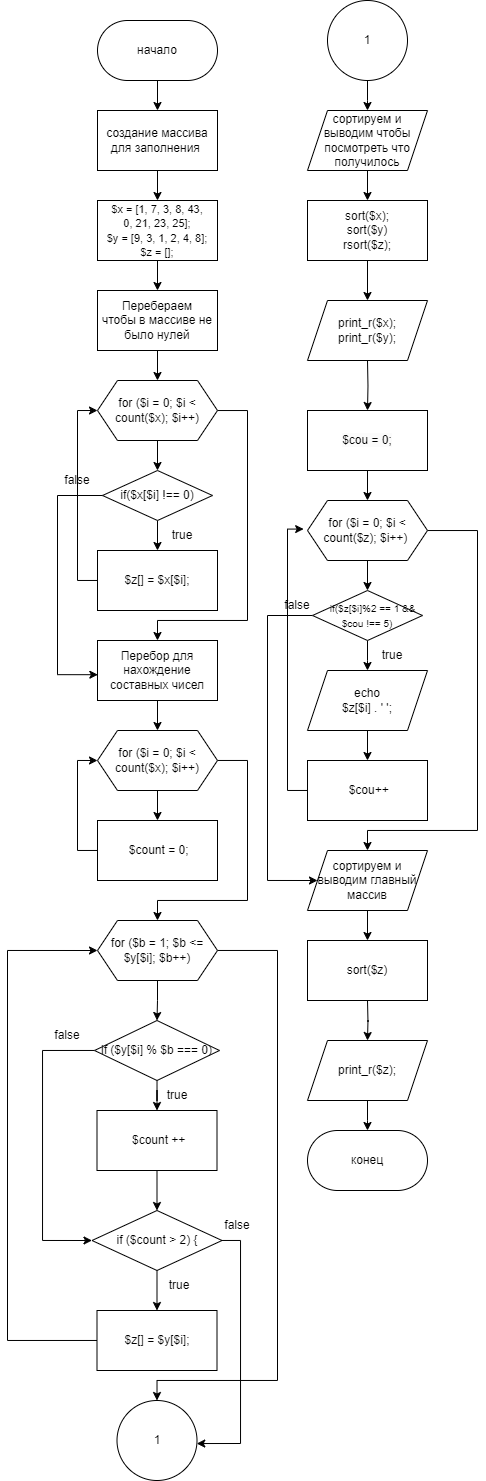

The diagram above was exported from draw.io. Its source (the exported page's mxGraphModel, read from the mxfile embedded in the PNG):
<mxGraphModel dx="1430" dy="789" grid="1" gridSize="10" guides="1" tooltips="1" connect="1" arrows="1" fold="1" page="1" pageScale="1" pageWidth="827" pageHeight="1169" math="0" shadow="0">
  <root>
    <mxCell id="0" />
    <mxCell id="1" parent="0" />
    <mxCell id="fo9O2xvlkjZrPo6dFCho-8" style="edgeStyle=orthogonalEdgeStyle;rounded=0;orthogonalLoop=1;jettySize=auto;html=1;" parent="1" source="fo9O2xvlkjZrPo6dFCho-3" target="fo9O2xvlkjZrPo6dFCho-4" edge="1">
      <mxGeometry relative="1" as="geometry" />
    </mxCell>
    <mxCell id="fo9O2xvlkjZrPo6dFCho-3" value="начало" style="rounded=1;whiteSpace=wrap;html=1;arcSize=50;" parent="1" vertex="1">
      <mxGeometry x="770" y="110" width="120" height="60" as="geometry" />
    </mxCell>
    <mxCell id="fo9O2xvlkjZrPo6dFCho-9" style="edgeStyle=orthogonalEdgeStyle;rounded=0;orthogonalLoop=1;jettySize=auto;html=1;" parent="1" source="fo9O2xvlkjZrPo6dFCho-4" target="fo9O2xvlkjZrPo6dFCho-7" edge="1">
      <mxGeometry relative="1" as="geometry" />
    </mxCell>
    <mxCell id="fo9O2xvlkjZrPo6dFCho-4" value="создание массива для заполнения&amp;nbsp;" style="rounded=0;whiteSpace=wrap;html=1;" parent="1" vertex="1">
      <mxGeometry x="770" y="200" width="120" height="60" as="geometry" />
    </mxCell>
    <mxCell id="fo9O2xvlkjZrPo6dFCho-12" style="edgeStyle=orthogonalEdgeStyle;rounded=0;orthogonalLoop=1;jettySize=auto;html=1;" parent="1" source="fo9O2xvlkjZrPo6dFCho-7" target="fo9O2xvlkjZrPo6dFCho-11" edge="1">
      <mxGeometry relative="1" as="geometry" />
    </mxCell>
    <mxCell id="fo9O2xvlkjZrPo6dFCho-7" value="&lt;font style=&quot;font-size: 11px;&quot;&gt;$x = [1, 7, 3, 8, 43,&lt;br style=&quot;border-color: var(--border-color);&quot;&gt;&lt;span style=&quot;border-color: var(--border-color);&quot;&gt;0, 21, 23, 25];&lt;/span&gt;&lt;br style=&quot;border-color: var(--border-color); text-align: left; padding: 0px; margin: 0px;&quot;&gt;&lt;span style=&quot;border-color: var(--border-color); text-align: left;&quot;&gt;$y = [9, 3, 1, 2, 4, 8];&lt;/span&gt;&lt;br style=&quot;border-color: var(--border-color); text-align: left; padding: 0px; margin: 0px;&quot;&gt;&lt;span style=&quot;border-color: var(--border-color); text-align: left;&quot;&gt;$z = [];&lt;/span&gt;&lt;/font&gt;" style="rounded=0;whiteSpace=wrap;html=1;" parent="1" vertex="1">
      <mxGeometry x="770" y="290" width="120" height="60" as="geometry" />
    </mxCell>
    <mxCell id="fo9O2xvlkjZrPo6dFCho-17" style="edgeStyle=orthogonalEdgeStyle;rounded=0;orthogonalLoop=1;jettySize=auto;html=1;" parent="1" source="fo9O2xvlkjZrPo6dFCho-10" target="fo9O2xvlkjZrPo6dFCho-14" edge="1">
      <mxGeometry relative="1" as="geometry" />
    </mxCell>
    <mxCell id="k5WXyECIo8JdG0gSYGvh-2" style="edgeStyle=orthogonalEdgeStyle;rounded=0;orthogonalLoop=1;jettySize=auto;html=1;entryX=0.5;entryY=0;entryDx=0;entryDy=0;" edge="1" parent="1" source="fo9O2xvlkjZrPo6dFCho-10" target="fo9O2xvlkjZrPo6dFCho-21">
      <mxGeometry relative="1" as="geometry">
        <Array as="points">
          <mxPoint x="920" y="500" />
          <mxPoint x="920" y="710" />
          <mxPoint x="830" y="710" />
        </Array>
      </mxGeometry>
    </mxCell>
    <mxCell id="fo9O2xvlkjZrPo6dFCho-10" value="for ($i = 0; $i &amp;lt; count($x); $i++)" style="shape=hexagon;perimeter=hexagonPerimeter2;whiteSpace=wrap;html=1;fixedSize=1;" parent="1" vertex="1">
      <mxGeometry x="770" y="470" width="120" height="60" as="geometry" />
    </mxCell>
    <mxCell id="fo9O2xvlkjZrPo6dFCho-13" style="edgeStyle=orthogonalEdgeStyle;rounded=0;orthogonalLoop=1;jettySize=auto;html=1;entryX=0.5;entryY=0;entryDx=0;entryDy=0;" parent="1" source="fo9O2xvlkjZrPo6dFCho-11" target="fo9O2xvlkjZrPo6dFCho-10" edge="1">
      <mxGeometry relative="1" as="geometry" />
    </mxCell>
    <mxCell id="fo9O2xvlkjZrPo6dFCho-11" value="Перебераем&lt;br&gt;чтобы в массиве не было нулей" style="rounded=0;whiteSpace=wrap;html=1;" parent="1" vertex="1">
      <mxGeometry x="770" y="380" width="120" height="60" as="geometry" />
    </mxCell>
    <mxCell id="fo9O2xvlkjZrPo6dFCho-18" style="edgeStyle=orthogonalEdgeStyle;rounded=0;orthogonalLoop=1;jettySize=auto;html=1;" parent="1" source="fo9O2xvlkjZrPo6dFCho-14" target="fo9O2xvlkjZrPo6dFCho-16" edge="1">
      <mxGeometry relative="1" as="geometry" />
    </mxCell>
    <mxCell id="fo9O2xvlkjZrPo6dFCho-14" value="if($x[$i] !== 0)" style="rhombus;whiteSpace=wrap;html=1;" parent="1" vertex="1">
      <mxGeometry x="775" y="560" width="110" height="50" as="geometry" />
    </mxCell>
    <mxCell id="k5WXyECIo8JdG0gSYGvh-1" style="edgeStyle=orthogonalEdgeStyle;rounded=0;orthogonalLoop=1;jettySize=auto;html=1;entryX=0;entryY=0.5;entryDx=0;entryDy=0;" edge="1" parent="1" source="fo9O2xvlkjZrPo6dFCho-16" target="fo9O2xvlkjZrPo6dFCho-10">
      <mxGeometry relative="1" as="geometry">
        <Array as="points">
          <mxPoint x="750" y="670" />
          <mxPoint x="750" y="500" />
        </Array>
      </mxGeometry>
    </mxCell>
    <mxCell id="fo9O2xvlkjZrPo6dFCho-16" value="$z[] = $x[$i];" style="rounded=0;whiteSpace=wrap;html=1;" parent="1" vertex="1">
      <mxGeometry x="770" y="640" width="120" height="60" as="geometry" />
    </mxCell>
    <mxCell id="fo9O2xvlkjZrPo6dFCho-25" style="edgeStyle=orthogonalEdgeStyle;rounded=0;orthogonalLoop=1;jettySize=auto;html=1;" parent="1" source="fo9O2xvlkjZrPo6dFCho-19" target="fo9O2xvlkjZrPo6dFCho-24" edge="1">
      <mxGeometry relative="1" as="geometry" />
    </mxCell>
    <mxCell id="k5WXyECIo8JdG0gSYGvh-4" style="edgeStyle=orthogonalEdgeStyle;rounded=0;orthogonalLoop=1;jettySize=auto;html=1;entryX=0.5;entryY=0;entryDx=0;entryDy=0;" edge="1" parent="1" source="fo9O2xvlkjZrPo6dFCho-19" target="fo9O2xvlkjZrPo6dFCho-29">
      <mxGeometry relative="1" as="geometry">
        <Array as="points">
          <mxPoint x="920" y="850" />
          <mxPoint x="920" y="990" />
          <mxPoint x="830" y="990" />
        </Array>
      </mxGeometry>
    </mxCell>
    <mxCell id="fo9O2xvlkjZrPo6dFCho-19" value="for ($i = 0; $i &amp;lt; count($x); $i++)" style="shape=hexagon;perimeter=hexagonPerimeter2;whiteSpace=wrap;html=1;fixedSize=1;" parent="1" vertex="1">
      <mxGeometry x="770" y="820" width="120" height="60" as="geometry" />
    </mxCell>
    <mxCell id="fo9O2xvlkjZrPo6dFCho-23" style="edgeStyle=orthogonalEdgeStyle;rounded=0;orthogonalLoop=1;jettySize=auto;html=1;" parent="1" source="fo9O2xvlkjZrPo6dFCho-21" target="fo9O2xvlkjZrPo6dFCho-19" edge="1">
      <mxGeometry relative="1" as="geometry" />
    </mxCell>
    <mxCell id="fo9O2xvlkjZrPo6dFCho-21" value="Перебор для нахождение составных чисел" style="rounded=0;whiteSpace=wrap;html=1;" parent="1" vertex="1">
      <mxGeometry x="770" y="730" width="120" height="60" as="geometry" />
    </mxCell>
    <mxCell id="k5WXyECIo8JdG0gSYGvh-3" style="edgeStyle=orthogonalEdgeStyle;rounded=0;orthogonalLoop=1;jettySize=auto;html=1;entryX=0;entryY=0.5;entryDx=0;entryDy=0;" edge="1" parent="1" source="fo9O2xvlkjZrPo6dFCho-24" target="fo9O2xvlkjZrPo6dFCho-19">
      <mxGeometry relative="1" as="geometry">
        <Array as="points">
          <mxPoint x="750" y="940" />
          <mxPoint x="750" y="850" />
        </Array>
      </mxGeometry>
    </mxCell>
    <mxCell id="fo9O2xvlkjZrPo6dFCho-24" value="&amp;nbsp;$count = 0;" style="rounded=0;whiteSpace=wrap;html=1;" parent="1" vertex="1">
      <mxGeometry x="770" y="910" width="120" height="60" as="geometry" />
    </mxCell>
    <mxCell id="k5WXyECIo8JdG0gSYGvh-6" style="edgeStyle=orthogonalEdgeStyle;rounded=0;orthogonalLoop=1;jettySize=auto;html=1;entryX=0.5;entryY=0;entryDx=0;entryDy=0;" edge="1" parent="1" source="fo9O2xvlkjZrPo6dFCho-29" target="fo9O2xvlkjZrPo6dFCho-56">
      <mxGeometry relative="1" as="geometry">
        <Array as="points">
          <mxPoint x="950" y="1040" />
          <mxPoint x="950" y="1470" />
          <mxPoint x="830" y="1470" />
        </Array>
      </mxGeometry>
    </mxCell>
    <mxCell id="fo9O2xvlkjZrPo6dFCho-29" value="for ($b = 1; $b &amp;lt;= $y[$i]; $b++)" style="shape=hexagon;perimeter=hexagonPerimeter2;whiteSpace=wrap;html=1;fixedSize=1;" parent="1" vertex="1">
      <mxGeometry x="770" y="1010" width="120" height="60" as="geometry" />
    </mxCell>
    <mxCell id="fo9O2xvlkjZrPo6dFCho-33" style="edgeStyle=orthogonalEdgeStyle;rounded=0;orthogonalLoop=1;jettySize=auto;html=1;" parent="1" source="fo9O2xvlkjZrPo6dFCho-30" target="fo9O2xvlkjZrPo6dFCho-32" edge="1">
      <mxGeometry relative="1" as="geometry" />
    </mxCell>
    <mxCell id="slb3TlD2ryrkTDmAcwx--10" style="edgeStyle=orthogonalEdgeStyle;rounded=0;orthogonalLoop=1;jettySize=auto;html=1;entryX=0;entryY=0.5;entryDx=0;entryDy=0;" parent="1" source="fo9O2xvlkjZrPo6dFCho-30" target="fo9O2xvlkjZrPo6dFCho-34" edge="1">
      <mxGeometry relative="1" as="geometry">
        <mxPoint x="828" y="1280" as="targetPoint" />
        <Array as="points">
          <mxPoint x="715" y="1140" />
          <mxPoint x="715" y="1330" />
        </Array>
      </mxGeometry>
    </mxCell>
    <mxCell id="fo9O2xvlkjZrPo6dFCho-30" value="if ($y[$i] % $b === 0)" style="rhombus;whiteSpace=wrap;html=1;" parent="1" vertex="1">
      <mxGeometry x="767" y="1110" width="125" height="60" as="geometry" />
    </mxCell>
    <mxCell id="fo9O2xvlkjZrPo6dFCho-35" style="edgeStyle=orthogonalEdgeStyle;rounded=0;orthogonalLoop=1;jettySize=auto;html=1;" parent="1" source="fo9O2xvlkjZrPo6dFCho-32" target="fo9O2xvlkjZrPo6dFCho-34" edge="1">
      <mxGeometry relative="1" as="geometry" />
    </mxCell>
    <mxCell id="fo9O2xvlkjZrPo6dFCho-32" value="&amp;nbsp;$count ++" style="rounded=0;whiteSpace=wrap;html=1;" parent="1" vertex="1">
      <mxGeometry x="769.5" y="1200" width="120" height="60" as="geometry" />
    </mxCell>
    <mxCell id="fo9O2xvlkjZrPo6dFCho-37" style="edgeStyle=orthogonalEdgeStyle;rounded=0;orthogonalLoop=1;jettySize=auto;html=1;" parent="1" source="fo9O2xvlkjZrPo6dFCho-34" target="fo9O2xvlkjZrPo6dFCho-36" edge="1">
      <mxGeometry relative="1" as="geometry" />
    </mxCell>
    <mxCell id="fo9O2xvlkjZrPo6dFCho-34" value="if ($count &amp;gt; 2) {" style="rhombus;whiteSpace=wrap;html=1;" parent="1" vertex="1">
      <mxGeometry x="764.5" y="1300" width="130" height="60" as="geometry" />
    </mxCell>
    <mxCell id="k5WXyECIo8JdG0gSYGvh-5" style="edgeStyle=orthogonalEdgeStyle;rounded=0;orthogonalLoop=1;jettySize=auto;html=1;entryX=0;entryY=0.5;entryDx=0;entryDy=0;" edge="1" parent="1" source="fo9O2xvlkjZrPo6dFCho-36" target="fo9O2xvlkjZrPo6dFCho-29">
      <mxGeometry relative="1" as="geometry">
        <Array as="points">
          <mxPoint x="680" y="1430" />
          <mxPoint x="680" y="1040" />
        </Array>
      </mxGeometry>
    </mxCell>
    <mxCell id="fo9O2xvlkjZrPo6dFCho-36" value="$z[] = $y[$i];" style="rounded=0;whiteSpace=wrap;html=1;" parent="1" vertex="1">
      <mxGeometry x="769.5" y="1400" width="120" height="60" as="geometry" />
    </mxCell>
    <mxCell id="fo9O2xvlkjZrPo6dFCho-54" style="edgeStyle=orthogonalEdgeStyle;rounded=0;orthogonalLoop=1;jettySize=auto;html=1;" parent="1" edge="1">
      <mxGeometry relative="1" as="geometry">
        <mxPoint x="1040" y="260" as="sourcePoint" />
        <mxPoint x="1040" y="290" as="targetPoint" />
      </mxGeometry>
    </mxCell>
    <mxCell id="fo9O2xvlkjZrPo6dFCho-73" style="edgeStyle=orthogonalEdgeStyle;rounded=0;orthogonalLoop=1;jettySize=auto;html=1;" parent="1" target="fo9O2xvlkjZrPo6dFCho-60" edge="1">
      <mxGeometry relative="1" as="geometry">
        <mxPoint x="1040" y="450" as="sourcePoint" />
      </mxGeometry>
    </mxCell>
    <mxCell id="fo9O2xvlkjZrPo6dFCho-56" value="1" style="ellipse;whiteSpace=wrap;html=1;aspect=fixed;" parent="1" vertex="1">
      <mxGeometry x="789.5" y="1490" width="80" height="80" as="geometry" />
    </mxCell>
    <mxCell id="fo9O2xvlkjZrPo6dFCho-58" style="edgeStyle=orthogonalEdgeStyle;rounded=0;orthogonalLoop=1;jettySize=auto;html=1;" parent="1" source="fo9O2xvlkjZrPo6dFCho-57" edge="1">
      <mxGeometry relative="1" as="geometry">
        <mxPoint x="1040" y="200" as="targetPoint" />
      </mxGeometry>
    </mxCell>
    <mxCell id="fo9O2xvlkjZrPo6dFCho-57" value="1" style="ellipse;whiteSpace=wrap;html=1;aspect=fixed;" parent="1" vertex="1">
      <mxGeometry x="1000" y="90" width="80" height="80" as="geometry" />
    </mxCell>
    <mxCell id="fo9O2xvlkjZrPo6dFCho-74" style="edgeStyle=orthogonalEdgeStyle;rounded=0;orthogonalLoop=1;jettySize=auto;html=1;" parent="1" source="fo9O2xvlkjZrPo6dFCho-60" target="fo9O2xvlkjZrPo6dFCho-61" edge="1">
      <mxGeometry relative="1" as="geometry" />
    </mxCell>
    <mxCell id="fo9O2xvlkjZrPo6dFCho-60" value="&lt;span style=&quot;color: rgb(0, 0, 0); font-family: Helvetica; font-size: 12px; font-style: normal; font-variant-ligatures: normal; font-variant-caps: normal; font-weight: 400; letter-spacing: normal; orphans: 2; text-align: left; text-indent: 0px; text-transform: none; widows: 2; word-spacing: 0px; -webkit-text-stroke-width: 0px; background-color: rgb(251, 251, 251); text-decoration-thickness: initial; text-decoration-style: initial; text-decoration-color: initial; float: none; display: inline !important;&quot;&gt;$cou = 0;&lt;/span&gt;" style="rounded=0;whiteSpace=wrap;html=1;" parent="1" vertex="1">
      <mxGeometry x="980" y="500" width="120" height="60" as="geometry" />
    </mxCell>
    <mxCell id="fo9O2xvlkjZrPo6dFCho-63" style="edgeStyle=orthogonalEdgeStyle;rounded=0;orthogonalLoop=1;jettySize=auto;html=1;" parent="1" source="fo9O2xvlkjZrPo6dFCho-61" target="fo9O2xvlkjZrPo6dFCho-62" edge="1">
      <mxGeometry relative="1" as="geometry" />
    </mxCell>
    <mxCell id="k5WXyECIo8JdG0gSYGvh-13" style="edgeStyle=orthogonalEdgeStyle;rounded=0;orthogonalLoop=1;jettySize=auto;html=1;entryX=0.5;entryY=0;entryDx=0;entryDy=0;" edge="1" parent="1" source="fo9O2xvlkjZrPo6dFCho-61" target="slb3TlD2ryrkTDmAcwx--4">
      <mxGeometry relative="1" as="geometry">
        <Array as="points">
          <mxPoint x="1150" y="620" />
          <mxPoint x="1150" y="920" />
          <mxPoint x="1040" y="920" />
        </Array>
      </mxGeometry>
    </mxCell>
    <mxCell id="fo9O2xvlkjZrPo6dFCho-61" value="for ($i = 0; $i &amp;lt; count($z); $i++)&amp;nbsp;" style="shape=hexagon;perimeter=hexagonPerimeter2;whiteSpace=wrap;html=1;fixedSize=1;" parent="1" vertex="1">
      <mxGeometry x="980" y="590" width="120" height="60" as="geometry" />
    </mxCell>
    <mxCell id="fo9O2xvlkjZrPo6dFCho-65" style="edgeStyle=orthogonalEdgeStyle;rounded=0;orthogonalLoop=1;jettySize=auto;html=1;" parent="1" source="fo9O2xvlkjZrPo6dFCho-62" edge="1">
      <mxGeometry relative="1" as="geometry">
        <mxPoint x="1040" y="759.9999999999998" as="targetPoint" />
      </mxGeometry>
    </mxCell>
    <mxCell id="slb3TlD2ryrkTDmAcwx--19" style="edgeStyle=orthogonalEdgeStyle;rounded=0;orthogonalLoop=1;jettySize=auto;html=1;entryX=0;entryY=0.5;entryDx=0;entryDy=0;" parent="1" source="fo9O2xvlkjZrPo6dFCho-62" target="slb3TlD2ryrkTDmAcwx--4" edge="1">
      <mxGeometry relative="1" as="geometry">
        <Array as="points">
          <mxPoint x="940" y="705" />
          <mxPoint x="940" y="970" />
        </Array>
      </mxGeometry>
    </mxCell>
    <mxCell id="fo9O2xvlkjZrPo6dFCho-62" value="&lt;font style=&quot;font-size: 10px;&quot;&gt;&amp;nbsp; &amp;nbsp; if($z[$i]%2 == 1 &amp;amp;&amp;amp; $cou !== 5)&lt;/font&gt;" style="rhombus;whiteSpace=wrap;html=1;" parent="1" vertex="1">
      <mxGeometry x="985" y="680" width="110" height="50" as="geometry" />
    </mxCell>
    <mxCell id="fo9O2xvlkjZrPo6dFCho-68" style="edgeStyle=orthogonalEdgeStyle;rounded=0;orthogonalLoop=1;jettySize=auto;html=1;entryX=0.5;entryY=0;entryDx=0;entryDy=0;" parent="1" edge="1">
      <mxGeometry relative="1" as="geometry">
        <mxPoint x="1040" y="850" as="targetPoint" />
        <mxPoint x="1040" y="819.9999999999998" as="sourcePoint" />
      </mxGeometry>
    </mxCell>
    <mxCell id="fo9O2xvlkjZrPo6dFCho-72" style="edgeStyle=orthogonalEdgeStyle;rounded=0;orthogonalLoop=1;jettySize=auto;html=1;" parent="1" edge="1">
      <mxGeometry relative="1" as="geometry">
        <mxPoint x="1040" y="1090" as="sourcePoint" />
        <mxPoint x="1040" y="1130" as="targetPoint" />
      </mxGeometry>
    </mxCell>
    <mxCell id="fo9O2xvlkjZrPo6dFCho-70" style="edgeStyle=orthogonalEdgeStyle;rounded=0;orthogonalLoop=1;jettySize=auto;html=1;entryX=0.5;entryY=0;entryDx=0;entryDy=0;" parent="1" edge="1">
      <mxGeometry relative="1" as="geometry">
        <mxPoint x="1040" y="1000" as="sourcePoint" />
        <mxPoint x="1040" y="1030" as="targetPoint" />
      </mxGeometry>
    </mxCell>
    <mxCell id="fo9O2xvlkjZrPo6dFCho-71" value="конец" style="rounded=1;whiteSpace=wrap;html=1;arcSize=50;" parent="1" vertex="1">
      <mxGeometry x="980" y="1220" width="120" height="60" as="geometry" />
    </mxCell>
    <mxCell id="slb3TlD2ryrkTDmAcwx--1" value="сортируем и выводим чтобы посмотреть что получилось" style="shape=parallelogram;perimeter=parallelogramPerimeter;whiteSpace=wrap;html=1;fixedSize=1;" parent="1" vertex="1">
      <mxGeometry x="980" y="200" width="120" height="60" as="geometry" />
    </mxCell>
    <mxCell id="slb3TlD2ryrkTDmAcwx--4" value="сортируем и выводим главный массив" style="shape=parallelogram;perimeter=parallelogramPerimeter;whiteSpace=wrap;html=1;fixedSize=1;" parent="1" vertex="1">
      <mxGeometry x="980" y="940" width="120" height="60" as="geometry" />
    </mxCell>
    <mxCell id="slb3TlD2ryrkTDmAcwx--6" style="edgeStyle=orthogonalEdgeStyle;rounded=0;orthogonalLoop=1;jettySize=auto;html=1;entryX=0.003;entryY=0.57;entryDx=0;entryDy=0;entryPerimeter=0;" parent="1" source="fo9O2xvlkjZrPo6dFCho-14" target="fo9O2xvlkjZrPo6dFCho-21" edge="1">
      <mxGeometry relative="1" as="geometry">
        <Array as="points">
          <mxPoint x="730" y="585" />
          <mxPoint x="730" y="764" />
        </Array>
      </mxGeometry>
    </mxCell>
    <mxCell id="slb3TlD2ryrkTDmAcwx--7" value="true" style="text;html=1;strokeColor=none;fillColor=none;align=center;verticalAlign=middle;whiteSpace=wrap;rounded=0;" parent="1" vertex="1">
      <mxGeometry x="825" y="610" width="60" height="30" as="geometry" />
    </mxCell>
    <mxCell id="slb3TlD2ryrkTDmAcwx--8" value="false" style="text;html=1;strokeColor=none;fillColor=none;align=center;verticalAlign=middle;whiteSpace=wrap;rounded=0;" parent="1" vertex="1">
      <mxGeometry x="720" y="555" width="60" height="30" as="geometry" />
    </mxCell>
    <mxCell id="slb3TlD2ryrkTDmAcwx--11" value="false" style="text;html=1;strokeColor=none;fillColor=none;align=center;verticalAlign=middle;whiteSpace=wrap;rounded=0;" parent="1" vertex="1">
      <mxGeometry x="710" y="1110" width="60" height="30" as="geometry" />
    </mxCell>
    <mxCell id="slb3TlD2ryrkTDmAcwx--12" value="true" style="text;html=1;strokeColor=none;fillColor=none;align=center;verticalAlign=middle;whiteSpace=wrap;rounded=0;" parent="1" vertex="1">
      <mxGeometry x="820" y="1170" width="60" height="30" as="geometry" />
    </mxCell>
    <mxCell id="slb3TlD2ryrkTDmAcwx--13" style="edgeStyle=orthogonalEdgeStyle;rounded=0;orthogonalLoop=1;jettySize=auto;html=1;entryX=0.997;entryY=0.538;entryDx=0;entryDy=0;entryPerimeter=0;" parent="1" source="fo9O2xvlkjZrPo6dFCho-34" target="fo9O2xvlkjZrPo6dFCho-56" edge="1">
      <mxGeometry relative="1" as="geometry">
        <Array as="points">
          <mxPoint x="913" y="1330" />
          <mxPoint x="913" y="1533" />
        </Array>
      </mxGeometry>
    </mxCell>
    <mxCell id="slb3TlD2ryrkTDmAcwx--14" value="false" style="text;html=1;strokeColor=none;fillColor=none;align=center;verticalAlign=middle;whiteSpace=wrap;rounded=0;" parent="1" vertex="1">
      <mxGeometry x="880" y="1300" width="60" height="30" as="geometry" />
    </mxCell>
    <mxCell id="slb3TlD2ryrkTDmAcwx--15" value="true" style="text;html=1;strokeColor=none;fillColor=none;align=center;verticalAlign=middle;whiteSpace=wrap;rounded=0;" parent="1" vertex="1">
      <mxGeometry x="822" y="1360" width="60" height="30" as="geometry" />
    </mxCell>
    <mxCell id="slb3TlD2ryrkTDmAcwx--18" style="edgeStyle=orthogonalEdgeStyle;rounded=0;orthogonalLoop=1;jettySize=auto;html=1;" parent="1" source="slb3TlD2ryrkTDmAcwx--16" edge="1">
      <mxGeometry relative="1" as="geometry">
        <mxPoint x="1040" y="1220" as="targetPoint" />
      </mxGeometry>
    </mxCell>
    <mxCell id="slb3TlD2ryrkTDmAcwx--16" value="&lt;span style=&quot;text-align: left;&quot;&gt;print_r($z);&lt;/span&gt;" style="shape=parallelogram;perimeter=parallelogramPerimeter;whiteSpace=wrap;html=1;fixedSize=1;" parent="1" vertex="1">
      <mxGeometry x="980" y="1130" width="120" height="60" as="geometry" />
    </mxCell>
    <mxCell id="slb3TlD2ryrkTDmAcwx--17" value="sort($z)" style="rounded=0;whiteSpace=wrap;html=1;" parent="1" vertex="1">
      <mxGeometry x="980" y="1030" width="120" height="60" as="geometry" />
    </mxCell>
    <mxCell id="slb3TlD2ryrkTDmAcwx--20" value="false" style="text;html=1;strokeColor=none;fillColor=none;align=center;verticalAlign=middle;whiteSpace=wrap;rounded=0;" parent="1" vertex="1">
      <mxGeometry x="940" y="680" width="60" height="30" as="geometry" />
    </mxCell>
    <mxCell id="slb3TlD2ryrkTDmAcwx--21" value="true" style="text;html=1;strokeColor=none;fillColor=none;align=center;verticalAlign=middle;whiteSpace=wrap;rounded=0;" parent="1" vertex="1">
      <mxGeometry x="1035" y="730" width="60" height="30" as="geometry" />
    </mxCell>
    <mxCell id="slb3TlD2ryrkTDmAcwx--24" style="edgeStyle=orthogonalEdgeStyle;rounded=0;orthogonalLoop=1;jettySize=auto;html=1;entryX=0.5;entryY=0;entryDx=0;entryDy=0;" parent="1" source="slb3TlD2ryrkTDmAcwx--22" target="slb3TlD2ryrkTDmAcwx--23" edge="1">
      <mxGeometry relative="1" as="geometry" />
    </mxCell>
    <mxCell id="slb3TlD2ryrkTDmAcwx--22" value="sort($x);&lt;br&gt;sort($y)&lt;br&gt;rsort($z);" style="rounded=0;whiteSpace=wrap;html=1;" parent="1" vertex="1">
      <mxGeometry x="980" y="290" width="120" height="60" as="geometry" />
    </mxCell>
    <mxCell id="slb3TlD2ryrkTDmAcwx--23" value="print_r($x);&lt;br style=&quot;border-color: var(--border-color); padding: 0px; margin: 0px; text-align: left;&quot;&gt;&lt;span style=&quot;border-color: var(--border-color); text-align: left;&quot;&gt;print_r($y);&lt;/span&gt;" style="shape=parallelogram;perimeter=parallelogramPerimeter;whiteSpace=wrap;html=1;fixedSize=1;" parent="1" vertex="1">
      <mxGeometry x="980" y="390" width="120" height="60" as="geometry" />
    </mxCell>
    <mxCell id="slb3TlD2ryrkTDmAcwx--26" style="edgeStyle=orthogonalEdgeStyle;rounded=0;orthogonalLoop=1;jettySize=auto;html=1;entryX=0.5;entryY=0;entryDx=0;entryDy=0;" parent="1" source="fo9O2xvlkjZrPo6dFCho-29" target="fo9O2xvlkjZrPo6dFCho-30" edge="1">
      <mxGeometry relative="1" as="geometry" />
    </mxCell>
    <mxCell id="k5WXyECIo8JdG0gSYGvh-7" value="&amp;nbsp;$cou++" style="rounded=0;whiteSpace=wrap;html=1;" vertex="1" parent="1">
      <mxGeometry x="980" y="850" width="120" height="60" as="geometry" />
    </mxCell>
    <mxCell id="k5WXyECIo8JdG0gSYGvh-9" value="echo&lt;br/&gt;$z[$i] . ' ';" style="shape=parallelogram;perimeter=parallelogramPerimeter;whiteSpace=wrap;html=1;fixedSize=1;" vertex="1" parent="1">
      <mxGeometry x="980" y="760" width="120" height="60" as="geometry" />
    </mxCell>
    <mxCell id="k5WXyECIo8JdG0gSYGvh-12" style="edgeStyle=orthogonalEdgeStyle;rounded=0;orthogonalLoop=1;jettySize=auto;html=1;entryX=-0.032;entryY=0.476;entryDx=0;entryDy=0;entryPerimeter=0;" edge="1" parent="1" source="k5WXyECIo8JdG0gSYGvh-7" target="fo9O2xvlkjZrPo6dFCho-61">
      <mxGeometry relative="1" as="geometry">
        <Array as="points">
          <mxPoint x="960" y="880" />
          <mxPoint x="960" y="619" />
        </Array>
      </mxGeometry>
    </mxCell>
  </root>
</mxGraphModel>